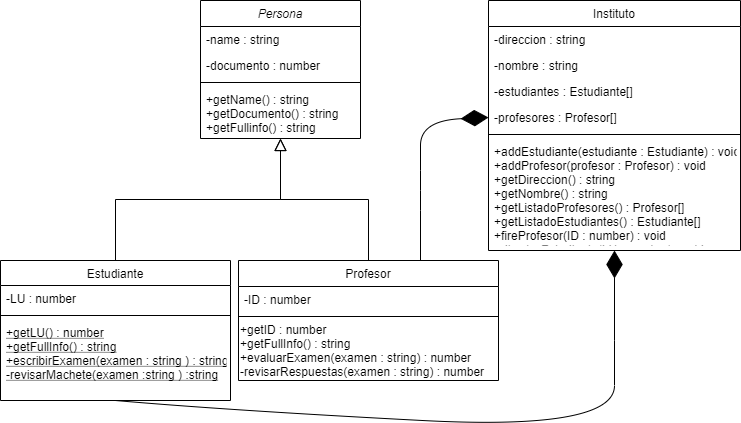

The diagram above was exported from draw.io. Its source (the exported page's mxGraphModel, read from the mxfile embedded in the PNG):
<mxGraphModel dx="1422" dy="762" grid="1" gridSize="10" guides="1" tooltips="1" connect="1" arrows="1" fold="1" page="1" pageScale="1" pageWidth="827" pageHeight="1169" math="0" shadow="0">
  <root>
    <mxCell id="WIyWlLk6GJQsqaUBKTNV-0" />
    <mxCell id="WIyWlLk6GJQsqaUBKTNV-1" parent="WIyWlLk6GJQsqaUBKTNV-0" />
    <mxCell id="zkfFHV4jXpPFQw0GAbJ--0" value="Persona" style="swimlane;fontStyle=2;align=center;verticalAlign=top;childLayout=stackLayout;horizontal=1;startSize=26;horizontalStack=0;resizeParent=1;resizeLast=0;collapsible=1;marginBottom=0;rounded=0;shadow=0;strokeWidth=1;" parent="WIyWlLk6GJQsqaUBKTNV-1" vertex="1">
      <mxGeometry x="220" y="120" width="160" height="138" as="geometry">
        <mxRectangle x="230" y="140" width="160" height="26" as="alternateBounds" />
      </mxGeometry>
    </mxCell>
    <mxCell id="zkfFHV4jXpPFQw0GAbJ--1" value="-name : string&#10;" style="text;align=left;verticalAlign=top;spacingLeft=4;spacingRight=4;overflow=hidden;rotatable=0;points=[[0,0.5],[1,0.5]];portConstraint=eastwest;" parent="zkfFHV4jXpPFQw0GAbJ--0" vertex="1">
      <mxGeometry y="26" width="160" height="26" as="geometry" />
    </mxCell>
    <mxCell id="zkfFHV4jXpPFQw0GAbJ--2" value="-documento : number" style="text;align=left;verticalAlign=top;spacingLeft=4;spacingRight=4;overflow=hidden;rotatable=0;points=[[0,0.5],[1,0.5]];portConstraint=eastwest;rounded=0;shadow=0;html=0;" parent="zkfFHV4jXpPFQw0GAbJ--0" vertex="1">
      <mxGeometry y="52" width="160" height="26" as="geometry" />
    </mxCell>
    <mxCell id="zkfFHV4jXpPFQw0GAbJ--4" value="" style="line;html=1;strokeWidth=1;align=left;verticalAlign=middle;spacingTop=-1;spacingLeft=3;spacingRight=3;rotatable=0;labelPosition=right;points=[];portConstraint=eastwest;" parent="zkfFHV4jXpPFQw0GAbJ--0" vertex="1">
      <mxGeometry y="78" width="160" height="8" as="geometry" />
    </mxCell>
    <mxCell id="zkfFHV4jXpPFQw0GAbJ--5" value="+getName() : string&#10;+getDocumento() : string&#10;+getFullinfo() : string" style="text;align=left;verticalAlign=top;spacingLeft=4;spacingRight=4;overflow=hidden;rotatable=0;points=[[0,0.5],[1,0.5]];portConstraint=eastwest;" parent="zkfFHV4jXpPFQw0GAbJ--0" vertex="1">
      <mxGeometry y="86" width="160" height="44" as="geometry" />
    </mxCell>
    <mxCell id="zkfFHV4jXpPFQw0GAbJ--12" value="" style="endArrow=block;endSize=10;endFill=0;shadow=0;strokeWidth=1;rounded=0;edgeStyle=elbowEdgeStyle;elbow=vertical;" parent="WIyWlLk6GJQsqaUBKTNV-1" source="zkfFHV4jXpPFQw0GAbJ--6" target="zkfFHV4jXpPFQw0GAbJ--0" edge="1">
      <mxGeometry width="160" relative="1" as="geometry">
        <mxPoint x="200" y="203" as="sourcePoint" />
        <mxPoint x="200" y="203" as="targetPoint" />
      </mxGeometry>
    </mxCell>
    <mxCell id="zkfFHV4jXpPFQw0GAbJ--16" value="" style="endArrow=block;endSize=10;endFill=0;shadow=0;strokeWidth=1;rounded=0;edgeStyle=elbowEdgeStyle;elbow=vertical;" parent="WIyWlLk6GJQsqaUBKTNV-1" source="zkfFHV4jXpPFQw0GAbJ--13" target="zkfFHV4jXpPFQw0GAbJ--0" edge="1">
      <mxGeometry width="160" relative="1" as="geometry">
        <mxPoint x="210" y="373" as="sourcePoint" />
        <mxPoint x="310" y="271" as="targetPoint" />
      </mxGeometry>
    </mxCell>
    <mxCell id="zkfFHV4jXpPFQw0GAbJ--17" value="Instituto" style="swimlane;fontStyle=0;align=center;verticalAlign=top;childLayout=stackLayout;horizontal=1;startSize=26;horizontalStack=0;resizeParent=1;resizeLast=0;collapsible=1;marginBottom=0;rounded=0;shadow=0;strokeWidth=1;" parent="WIyWlLk6GJQsqaUBKTNV-1" vertex="1">
      <mxGeometry x="508" y="120" width="252" height="250" as="geometry">
        <mxRectangle x="550" y="140" width="160" height="26" as="alternateBounds" />
      </mxGeometry>
    </mxCell>
    <mxCell id="zkfFHV4jXpPFQw0GAbJ--18" value="-direccion : string" style="text;align=left;verticalAlign=top;spacingLeft=4;spacingRight=4;overflow=hidden;rotatable=0;points=[[0,0.5],[1,0.5]];portConstraint=eastwest;" parent="zkfFHV4jXpPFQw0GAbJ--17" vertex="1">
      <mxGeometry y="26" width="252" height="26" as="geometry" />
    </mxCell>
    <mxCell id="zkfFHV4jXpPFQw0GAbJ--19" value="-nombre : string&#10;" style="text;align=left;verticalAlign=top;spacingLeft=4;spacingRight=4;overflow=hidden;rotatable=0;points=[[0,0.5],[1,0.5]];portConstraint=eastwest;rounded=0;shadow=0;html=0;" parent="zkfFHV4jXpPFQw0GAbJ--17" vertex="1">
      <mxGeometry y="52" width="252" height="26" as="geometry" />
    </mxCell>
    <mxCell id="zkfFHV4jXpPFQw0GAbJ--20" value="-estudiantes : Estudiante[]" style="text;align=left;verticalAlign=top;spacingLeft=4;spacingRight=4;overflow=hidden;rotatable=0;points=[[0,0.5],[1,0.5]];portConstraint=eastwest;rounded=0;shadow=0;html=0;" parent="zkfFHV4jXpPFQw0GAbJ--17" vertex="1">
      <mxGeometry y="78" width="252" height="26" as="geometry" />
    </mxCell>
    <mxCell id="zkfFHV4jXpPFQw0GAbJ--22" value="-profesores : Profesor[]" style="text;align=left;verticalAlign=top;spacingLeft=4;spacingRight=4;overflow=hidden;rotatable=0;points=[[0,0.5],[1,0.5]];portConstraint=eastwest;rounded=0;shadow=0;html=0;" parent="zkfFHV4jXpPFQw0GAbJ--17" vertex="1">
      <mxGeometry y="104" width="252" height="26" as="geometry" />
    </mxCell>
    <mxCell id="zkfFHV4jXpPFQw0GAbJ--23" value="" style="line;html=1;strokeWidth=1;align=left;verticalAlign=middle;spacingTop=-1;spacingLeft=3;spacingRight=3;rotatable=0;labelPosition=right;points=[];portConstraint=eastwest;" parent="zkfFHV4jXpPFQw0GAbJ--17" vertex="1">
      <mxGeometry y="130" width="252" height="8" as="geometry" />
    </mxCell>
    <mxCell id="zkfFHV4jXpPFQw0GAbJ--24" value="+addEstudiante(estudiante : Estudiante) : void&#10;+addProfesor(profesor : Profesor) : void&#10;+getDireccion() : string&#10;+getNombre() : string&#10;+getListadoProfesores() : Profesor[]&#10;+getListadoEstudiantes() : Estudiante[]&#10;+fireProfesor(ID : number) : void&#10;+dismissEstudiante(LU : number) : void" style="text;align=left;verticalAlign=top;spacingLeft=4;spacingRight=4;overflow=hidden;rotatable=0;points=[[0,0.5],[1,0.5]];portConstraint=eastwest;" parent="zkfFHV4jXpPFQw0GAbJ--17" vertex="1">
      <mxGeometry y="138" width="252" height="102" as="geometry" />
    </mxCell>
    <mxCell id="xzMqD8B10hFJ03hEMS3H-2" value="" style="curved=1;endArrow=diamondThin;html=1;entryX=0;entryY=0.5;entryDx=0;entryDy=0;endFill=1;strokeWidth=1;endSize=25;exitX=0.7;exitY=0.008;exitDx=0;exitDy=0;exitPerimeter=0;" parent="WIyWlLk6GJQsqaUBKTNV-1" source="zkfFHV4jXpPFQw0GAbJ--13" target="zkfFHV4jXpPFQw0GAbJ--22" edge="1">
      <mxGeometry width="50" height="50" relative="1" as="geometry">
        <mxPoint x="350" y="200" as="sourcePoint" />
        <mxPoint x="400" y="150" as="targetPoint" />
        <Array as="points">
          <mxPoint x="440" y="330" />
          <mxPoint x="440" y="290" />
          <mxPoint x="440" y="240" />
        </Array>
      </mxGeometry>
    </mxCell>
    <mxCell id="xzMqD8B10hFJ03hEMS3H-3" value="" style="curved=1;endArrow=diamondThin;html=1;endFill=1;strokeWidth=1;endSize=25;exitX=0.5;exitY=1;exitDx=0;exitDy=0;entryX=0.5;entryY=1;entryDx=0;entryDy=0;" parent="WIyWlLk6GJQsqaUBKTNV-1" source="zkfFHV4jXpPFQw0GAbJ--6" target="zkfFHV4jXpPFQw0GAbJ--17" edge="1">
      <mxGeometry width="50" height="50" relative="1" as="geometry">
        <mxPoint x="416" y="413" as="sourcePoint" />
        <mxPoint x="590" y="380" as="targetPoint" />
        <Array as="points">
          <mxPoint x="250" y="530" />
          <mxPoint x="634" y="550" />
          <mxPoint x="634" y="460" />
        </Array>
      </mxGeometry>
    </mxCell>
    <mxCell id="zkfFHV4jXpPFQw0GAbJ--13" value="Profesor" style="swimlane;fontStyle=0;align=center;verticalAlign=top;childLayout=stackLayout;horizontal=1;startSize=26;horizontalStack=0;resizeParent=1;resizeLast=0;collapsible=1;marginBottom=0;rounded=0;shadow=0;strokeWidth=1;" parent="WIyWlLk6GJQsqaUBKTNV-1" vertex="1">
      <mxGeometry x="258" y="380" width="260" height="120" as="geometry">
        <mxRectangle x="340" y="380" width="170" height="26" as="alternateBounds" />
      </mxGeometry>
    </mxCell>
    <mxCell id="zkfFHV4jXpPFQw0GAbJ--14" value="-ID : number" style="text;align=left;verticalAlign=top;spacingLeft=4;spacingRight=4;overflow=hidden;rotatable=0;points=[[0,0.5],[1,0.5]];portConstraint=eastwest;" parent="zkfFHV4jXpPFQw0GAbJ--13" vertex="1">
      <mxGeometry y="26" width="260" height="26" as="geometry" />
    </mxCell>
    <mxCell id="zkfFHV4jXpPFQw0GAbJ--15" value="" style="line;html=1;strokeWidth=1;align=left;verticalAlign=middle;spacingTop=-1;spacingLeft=3;spacingRight=3;rotatable=0;labelPosition=right;points=[];portConstraint=eastwest;" parent="zkfFHV4jXpPFQw0GAbJ--13" vertex="1">
      <mxGeometry y="52" width="260" height="8" as="geometry" />
    </mxCell>
    <mxCell id="xzMqD8B10hFJ03hEMS3H-0" value="+getID : number&lt;br&gt;&lt;span&gt;+getFullInfo() : string&lt;/span&gt;&lt;br&gt;+evaluarExamen(examen : string) : number&lt;br&gt;-revisarRespuestas(examen : string) : number" style="text;html=1;align=left;verticalAlign=middle;resizable=0;points=[];autosize=1;" parent="zkfFHV4jXpPFQw0GAbJ--13" vertex="1">
      <mxGeometry y="60" width="260" height="60" as="geometry" />
    </mxCell>
    <mxCell id="zkfFHV4jXpPFQw0GAbJ--6" value="Estudiante" style="swimlane;fontStyle=0;align=center;verticalAlign=top;childLayout=stackLayout;horizontal=1;startSize=25;horizontalStack=0;resizeParent=1;resizeLast=0;collapsible=1;marginBottom=0;rounded=0;shadow=0;strokeWidth=1;" parent="WIyWlLk6GJQsqaUBKTNV-1" vertex="1">
      <mxGeometry x="20" y="380" width="230" height="140" as="geometry">
        <mxRectangle x="130" y="380" width="160" height="26" as="alternateBounds" />
      </mxGeometry>
    </mxCell>
    <mxCell id="zkfFHV4jXpPFQw0GAbJ--7" value="-LU : number" style="text;align=left;verticalAlign=top;spacingLeft=4;spacingRight=4;overflow=hidden;rotatable=0;points=[[0,0.5],[1,0.5]];portConstraint=eastwest;" parent="zkfFHV4jXpPFQw0GAbJ--6" vertex="1">
      <mxGeometry y="25" width="230" height="26" as="geometry" />
    </mxCell>
    <mxCell id="zkfFHV4jXpPFQw0GAbJ--9" value="" style="line;html=1;strokeWidth=1;align=left;verticalAlign=middle;spacingTop=-1;spacingLeft=3;spacingRight=3;rotatable=0;labelPosition=right;points=[];portConstraint=eastwest;" parent="zkfFHV4jXpPFQw0GAbJ--6" vertex="1">
      <mxGeometry y="51" width="230" height="8" as="geometry" />
    </mxCell>
    <mxCell id="zkfFHV4jXpPFQw0GAbJ--10" value="+getLU() : number&#10;+getFullInfo() : string&#10;+escribirExamen(examen : string ) : string&#10;-revisarMachete(examen :string ) :string&#10;" style="text;align=left;verticalAlign=top;spacingLeft=4;spacingRight=4;overflow=hidden;rotatable=0;points=[[0,0.5],[1,0.5]];portConstraint=eastwest;fontStyle=4" parent="zkfFHV4jXpPFQw0GAbJ--6" vertex="1">
      <mxGeometry y="59" width="230" height="71" as="geometry" />
    </mxCell>
  </root>
</mxGraphModel>